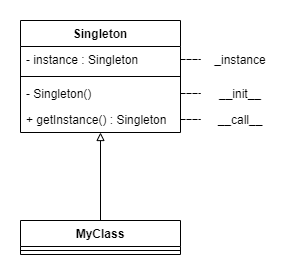

The diagram above was exported from draw.io. Its source (the exported page's mxGraphModel, read from the mxfile embedded in the PNG):
<mxGraphModel dx="1086" dy="806" grid="1" gridSize="10" guides="1" tooltips="1" connect="1" arrows="1" fold="1" page="1" pageScale="1" pageWidth="827" pageHeight="1169" math="0" shadow="0">
  <root>
    <mxCell id="0" />
    <mxCell id="1" parent="0" />
    <mxCell id="6TsXzBQAm2IrLryBs7fH-9" style="edgeStyle=orthogonalEdgeStyle;rounded=0;orthogonalLoop=1;jettySize=auto;html=1;exitX=0.5;exitY=0;exitDx=0;exitDy=0;endArrow=block;endFill=0;" parent="1" source="6TsXzBQAm2IrLryBs7fH-5" target="6TsXzBQAm2IrLryBs7fH-1" edge="1">
      <mxGeometry relative="1" as="geometry" />
    </mxCell>
    <mxCell id="6TsXzBQAm2IrLryBs7fH-5" value="MyClass" style="swimlane;fontStyle=1;align=center;verticalAlign=top;childLayout=stackLayout;horizontal=1;startSize=26;horizontalStack=0;resizeParent=1;resizeParentMax=0;resizeLast=0;collapsible=1;marginBottom=0;" parent="1" vertex="1">
      <mxGeometry x="300" y="290" width="160" height="34" as="geometry" />
    </mxCell>
    <mxCell id="6TsXzBQAm2IrLryBs7fH-7" value="" style="line;strokeWidth=1;fillColor=none;align=left;verticalAlign=middle;spacingTop=-1;spacingLeft=3;spacingRight=3;rotatable=0;labelPosition=right;points=[];portConstraint=eastwest;" parent="6TsXzBQAm2IrLryBs7fH-5" vertex="1">
      <mxGeometry y="26" width="160" height="8" as="geometry" />
    </mxCell>
    <mxCell id="6TsXzBQAm2IrLryBs7fH-1" value="Singleton" style="swimlane;fontStyle=1;align=center;verticalAlign=top;childLayout=stackLayout;horizontal=1;startSize=26;horizontalStack=0;resizeParent=1;resizeParentMax=0;resizeLast=0;collapsible=1;marginBottom=0;" parent="1" vertex="1">
      <mxGeometry x="300" y="90" width="160" height="112" as="geometry" />
    </mxCell>
    <mxCell id="6TsXzBQAm2IrLryBs7fH-2" value="- instance : Singleton" style="text;strokeColor=none;fillColor=none;align=left;verticalAlign=top;spacingLeft=4;spacingRight=4;overflow=hidden;rotatable=0;points=[[0,0.5],[1,0.5]];portConstraint=eastwest;" parent="6TsXzBQAm2IrLryBs7fH-1" vertex="1">
      <mxGeometry y="26" width="160" height="26" as="geometry" />
    </mxCell>
    <mxCell id="6TsXzBQAm2IrLryBs7fH-3" value="" style="line;strokeWidth=1;fillColor=none;align=left;verticalAlign=middle;spacingTop=-1;spacingLeft=3;spacingRight=3;rotatable=0;labelPosition=right;points=[];portConstraint=eastwest;" parent="6TsXzBQAm2IrLryBs7fH-1" vertex="1">
      <mxGeometry y="52" width="160" height="8" as="geometry" />
    </mxCell>
    <mxCell id="6TsXzBQAm2IrLryBs7fH-4" value="- Singleton()&#10;" style="text;strokeColor=none;fillColor=none;align=left;verticalAlign=top;spacingLeft=4;spacingRight=4;overflow=hidden;rotatable=0;points=[[0,0.5],[1,0.5]];portConstraint=eastwest;" parent="6TsXzBQAm2IrLryBs7fH-1" vertex="1">
      <mxGeometry y="60" width="160" height="26" as="geometry" />
    </mxCell>
    <mxCell id="6TsXzBQAm2IrLryBs7fH-11" value="+ getInstance() : Singleton&#10;" style="text;strokeColor=none;fillColor=none;align=left;verticalAlign=top;spacingLeft=4;spacingRight=4;overflow=hidden;rotatable=0;points=[[0,0.5],[1,0.5]];portConstraint=eastwest;" parent="6TsXzBQAm2IrLryBs7fH-1" vertex="1">
      <mxGeometry y="86" width="160" height="26" as="geometry" />
    </mxCell>
    <mxCell id="6TsXzBQAm2IrLryBs7fH-12" value="__init__" style="text;html=1;strokeColor=none;fillColor=none;align=center;verticalAlign=middle;whiteSpace=wrap;rounded=0;" parent="1" vertex="1">
      <mxGeometry x="480" y="153" width="80" height="20" as="geometry" />
    </mxCell>
    <mxCell id="6TsXzBQAm2IrLryBs7fH-13" value="__call__" style="text;html=1;strokeColor=none;fillColor=none;align=center;verticalAlign=middle;whiteSpace=wrap;rounded=0;" parent="1" vertex="1">
      <mxGeometry x="480" y="179" width="80" height="20" as="geometry" />
    </mxCell>
    <mxCell id="6TsXzBQAm2IrLryBs7fH-14" style="edgeStyle=orthogonalEdgeStyle;rounded=0;orthogonalLoop=1;jettySize=auto;html=1;exitX=1;exitY=0.5;exitDx=0;exitDy=0;endArrow=none;endFill=0;dashed=1;" parent="1" source="6TsXzBQAm2IrLryBs7fH-4" target="6TsXzBQAm2IrLryBs7fH-12" edge="1">
      <mxGeometry relative="1" as="geometry" />
    </mxCell>
    <mxCell id="6TsXzBQAm2IrLryBs7fH-15" style="edgeStyle=orthogonalEdgeStyle;rounded=0;orthogonalLoop=1;jettySize=auto;html=1;exitX=1;exitY=0.5;exitDx=0;exitDy=0;dashed=1;endArrow=none;endFill=0;" parent="1" source="6TsXzBQAm2IrLryBs7fH-11" target="6TsXzBQAm2IrLryBs7fH-13" edge="1">
      <mxGeometry relative="1" as="geometry" />
    </mxCell>
    <mxCell id="6TsXzBQAm2IrLryBs7fH-16" value="_instance" style="text;html=1;strokeColor=none;fillColor=none;align=center;verticalAlign=middle;whiteSpace=wrap;rounded=0;" parent="1" vertex="1">
      <mxGeometry x="480" y="119" width="80" height="20" as="geometry" />
    </mxCell>
    <mxCell id="6TsXzBQAm2IrLryBs7fH-17" style="edgeStyle=orthogonalEdgeStyle;rounded=0;orthogonalLoop=1;jettySize=auto;html=1;exitX=1;exitY=0.5;exitDx=0;exitDy=0;dashed=1;endArrow=none;endFill=0;" parent="1" source="6TsXzBQAm2IrLryBs7fH-2" target="6TsXzBQAm2IrLryBs7fH-16" edge="1">
      <mxGeometry relative="1" as="geometry" />
    </mxCell>
  </root>
</mxGraphModel>